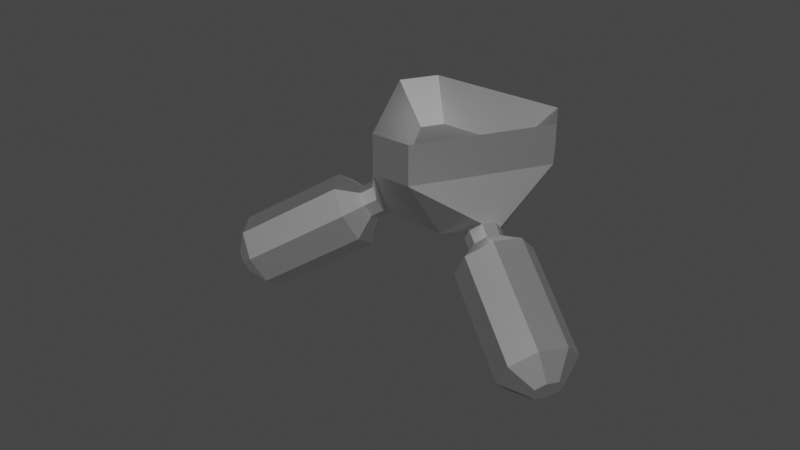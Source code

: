 # Source: Scuba.blend  (saved by Blender 3.3.6; exported with 4.5.12 LTS)
import bpy
from mathutils import Matrix  # noqa: F401  (used for matrix-valued properties, if any)

bpy.ops.wm.read_factory_settings(use_empty=True)
scene = bpy.context.scene
scene.name = 'Scene'

# ---- collections
col_collection = bpy.data.collections.new('Collection'); scene.collection.children.link(col_collection)

# ---- materials (node trees are filled in below, after node groups)
mat_defaultmaterial = bpy.data.materials.new('DefaultMaterial')
mat_defaultmaterial.use_transparent_shadow = False
mat_defaultmaterial.diffuse_color = (0.6, 0.6, 0.6, 1.0)
mat_defaultmaterial.roughness = 0.5528
mat_defaultmaterial.specular_intensity = 1.0
mat_defaultmaterial.metallic = 1.0

# ---- material node trees
mat_defaultmaterial.use_nodes = True; mat_defaultmaterial.node_tree.nodes.clear()
_N = mat_defaultmaterial.node_tree.nodes; _L = mat_defaultmaterial.node_tree.links
n0 = _N.new('ShaderNodeBsdfPrincipled'); n0.name = 'Principled BSDF'; n0.location = (10, 300)
n0.distribution = 'GGX'
n0.subsurface_method = 'RANDOM_WALK_SKIN'
n0.inputs[0].default_value = (0.6, 0.6, 0.6, 1.0)
n0.inputs[1].default_value = 1.0
n0.inputs[2].default_value = 0.5528
n0.inputs[3].default_value = 1.45
n0.inputs[13].default_value = 1.0
n0.inputs[27].default_value = (0.0, 0.0, 0.0, 1.0)
n0.inputs[28].default_value = 1.0
n1 = _N.new('ShaderNodeOutputMaterial'); n1.name = 'Material Output'; n1.location = (300, 300)
n2 = _N.new('ShaderNodeNormalMap'); n2.name = 'Normal Map'; n2.location = (-300, -300)
n2.label = 'Normal/Map'
_L.new(n0.outputs[0], n1.inputs[0])
_L.new(n2.outputs[0], n0.inputs[5])
n1.is_active_output = True

# ---- world
world_world = bpy.data.worlds.new('World'); scene.world = world_world
world_world.use_nodes = True; world_world.node_tree.nodes.clear()
_N = world_world.node_tree.nodes; _L = world_world.node_tree.links
n0 = _N.new('ShaderNodeOutputWorld'); n0.name = 'World Output'; n0.location = (300, 300)
n1 = _N.new('ShaderNodeBackground'); n1.name = 'Background'; n1.location = (10, 300)
n1.inputs[0].default_value = (0.05088, 0.05088, 0.05088, 1.0)
_L.new(n1.outputs[0], n0.inputs[0])
n0.is_active_output = True
world_world.color = (0.05088, 0.05088, 0.05088)
world_world.use_sun_shadow = False
world_world.sun_shadow_jitter_overblur = 0.0

# ---- meshes
me_cylinder_001 = bpy.data.meshes.new('Cylinder.001')
me_cylinder_001.from_pydata([(0.661, 0.1448, -0.1391), (-0.2051, 0.6448, -0.1391), (-0.2051, 0.6448, 0.1391), (0.661, 0.1448, 0.1391), (0.661, -0.1448, -0.1391), (0.661, -0.1448, 0.1391), (-0.2051, -0.6448, -0.1391), (-0.2051, -0.6448, 0.1391), (-0.4559, -0.5, -0.1391), (-0.4559, -0.5, 0.1391), (-0.1228, -0.3862, -0.1241), (0.3959, -0.08673, -0.1241), (-0.4559, 0.5, -0.1391), (-0.4559, 0.5, 0.1391), (0.1886, 0.04133, -0.6942), (0.1886, -0.04133, -0.6942), (-0.03044, -0.09571, -0.5613), (-0.05852, -0.184, -0.6942), (-0.1301, -0.1427, -0.6942), (-0.06767, -0.07422, -0.5613), (0.2457, -0.358, -0.6362), (0.3576, -0.3824, -0.5048), (0.3246, -0.3467, -0.5856), (-0.05852, 0.184, -0.6942), (-0.1301, 0.1427, -0.6942), (-0.4758, 0.1185, -0.5631), (-0.5232, 0.1077, -0.4823), (-0.5529, 0.03381, -0.4318), (-0.5486, -0.1077, -0.6362), (-0.4625, -0.1077, -0.5856), (-0.51, -0.1185, -0.5048), (-0.5961, -0.1185, -0.5553), (-0.5474, -0.05991, -0.4411), (-0.4329, -0.03381, -0.6362), (-0.4383, 0.05991, -0.6269), (0.1352, -0.4713, -0.5631), (0.1673, -0.4096, -0.6269), (0.2472, -0.4957, -0.4318), (0.1683, -0.507, -0.4823), (0.3256, -0.4441, -0.4411), (0.2902, -0.5703, -0.4823), (0.2113, -0.5815, -0.5328), (0.339, -0.44, -0.8668), (0.2888, -0.4325, -0.6867), (0.3676, -0.4213, -0.6362), (0.5105, -0.4155, -0.7568), (-0.5505, -0.07357, -0.8668), (-0.5189, -0.03381, -0.6867), (-0.6151, -0.2344, -0.7568), (0.4007, -0.4569, -0.5553), (0.1783, -0.5458, -0.6137), (0.2103, -0.4841, -0.6774), (0.3686, -0.5187, -0.4916), (-0.6335, -0.05991, -0.4916), (-0.6389, 0.03381, -0.4823), (-0.5244, 0.05991, -0.6774), (-0.5618, 0.1185, -0.6137), (-0.6093, 0.1077, -0.5328), (0.9183, -1.075, -0.9752), (0.5825, -0.4931, -0.581), (0.5127, -0.6274, -0.4423), (0.8486, -1.209, -0.8366), (0.3421, -0.7397, -0.422), (0.6779, -1.321, -0.8163), (0.1706, -0.7642, -0.532), (-0.7471, 0.2344, -0.532), (-0.6438, 0.2579, -0.7079), (-0.7183, -0.2579, -0.581), (0.1684, -0.5523, -0.8466), (0.09859, -0.6865, -0.7079), (-0.7997, -0.1303, -0.4423), (-0.8116, 0.07357, -0.422), (-0.5624, 0.1303, -0.8466), (-1.39, -0.2579, -0.9752), (-1.471, -0.1303, -0.8366), (-1.483, 0.07357, -0.8163), (-1.234, 0.1303, -1.241), (-1.222, -0.07357, -1.261), (0.4344, -1.268, -1.102), (0.5042, -1.134, -1.241), (-1.419, 0.2344, -0.9263), (-1.316, 0.2579, -1.102), (-1.287, -0.2344, -1.151), (0.6748, -1.022, -1.261), (0.8464, -0.9972, -1.151), (0.5064, -1.346, -0.9263), (-1.464, 0.1058, -1.139), (-1.43, 0.05347, -1.196), (-1.532, 0.03018, -1.021), (-1.506, 0.09615, -1.067), (-1.528, -0.05347, -1.03), (-1.425, -0.03018, -1.204), (-1.452, -0.09615, -1.159), (-1.494, -0.1058, -1.087), (0.8101, -1.296, -1.03), (0.7401, -1.342, -1.021), (0.6697, -1.352, -1.067), (0.6402, -1.32, -1.139), (0.6688, -1.265, -1.196), (0.7388, -1.219, -1.204), (0.8092, -1.209, -1.159), (0.8387, -1.241, -1.087), (0.3959, 0.08673, -0.1241), (-0.1228, 0.3862, -0.1241), (-0.273, 0.2995, -0.1241), (-0.273, -0.2995, -0.1241), (-0.06767, 0.07422, -0.5613), (-0.03044, 0.09572, -0.5613), (0.09811, 0.0215, -0.5613), (0.09811, -0.0215, -0.5613)], [], [(0, 1, 2), (2, 3, 0), (4, 0, 3), (3, 5, 4), (6, 4, 5), (5, 7, 6), (8, 6, 7), (7, 9, 8), (10, 7, 5), (5, 11, 10), (12, 8, 9), (9, 13, 12), (1, 12, 13), (13, 2, 1), (14, 0, 4), (4, 15, 14), (16, 17, 18), (18, 19, 16), (20, 15, 4), (4, 21, 22), (4, 22, 20), (23, 1, 0), (0, 14, 23), (12, 24, 25), (12, 25, 26), (12, 26, 27), (24, 12, 1), (1, 23, 24), (17, 6, 8), (8, 18, 17), (28, 29, 30), (30, 31, 28), (8, 12, 27), (8, 27, 32), (8, 32, 30), (25, 24, 18), (18, 33, 34), (18, 34, 25), (35, 17, 15), (15, 20, 36), (15, 36, 35), (37, 6, 17), (17, 35, 38), (17, 38, 37), (4, 6, 37), (4, 37, 39), (4, 39, 21), (33, 18, 8), (8, 30, 29), (8, 29, 33), (40, 37, 38), (38, 41, 40), (42, 43, 44), (44, 45, 42), (46, 47, 28), (28, 48, 46), (44, 22, 21), (21, 49, 44), (41, 38, 35), (35, 50, 41), (51, 36, 20), (20, 43, 51), (52, 39, 37), (37, 40, 52), (49, 21, 39), (39, 52, 49), (53, 32, 27), (27, 54, 53), (31, 30, 32), (32, 53, 31), (50, 35, 36), (36, 51, 50), (55, 34, 33), (33, 47, 55), (56, 25, 34), (34, 55, 56), (54, 27, 26), (26, 57, 54), (43, 20, 22), (22, 44, 43), (47, 33, 29), (29, 28, 47), (57, 26, 25), (25, 56, 57), (58, 59, 60), (60, 61, 58), (61, 60, 62), (62, 63, 61), (62, 40, 41), (41, 64, 62), (65, 57, 56), (56, 66, 65), (45, 44, 49), (49, 59, 45), (48, 28, 31), (31, 67, 48), (68, 51, 43), (43, 42, 68), (64, 41, 50), (50, 69, 64), (60, 52, 40), (40, 62, 60), (59, 49, 52), (52, 60, 59), (67, 31, 53), (53, 70, 67), (70, 53, 54), (54, 71, 70), (72, 55, 47), (47, 46, 72), (69, 50, 51), (51, 68, 69), (71, 54, 57), (57, 65, 71), (66, 56, 55), (55, 72, 66), (73, 67, 70), (70, 74, 73), (74, 70, 71), (71, 75, 74), (76, 72, 46), (46, 77, 76), (78, 69, 68), (68, 79, 78), (75, 71, 65), (65, 80, 75), (81, 66, 72), (72, 76, 81), (77, 46, 48), (48, 82, 77), (83, 42, 45), (45, 84, 83), (63, 62, 64), (64, 85, 63), (80, 65, 66), (66, 81, 80), (84, 45, 59), (59, 58, 84), (82, 48, 67), (67, 73, 82), (79, 68, 42), (42, 83, 79), (85, 64, 69), (69, 78, 85), (86, 81, 76), (76, 87, 86), (88, 75, 80), (80, 89, 88), (90, 88, 89), (90, 89, 86), (90, 86, 87), (90, 87, 91), (90, 91, 92), (92, 93, 90), (94, 95, 96), (94, 96, 97), (94, 97, 98), (94, 98, 99), (94, 99, 100), (100, 101, 94), (91, 77, 82), (82, 92, 91), (99, 83, 84), (84, 100, 99), (95, 63, 85), (85, 96, 95), (89, 80, 81), (81, 86, 89), (100, 84, 58), (58, 101, 100), (92, 82, 73), (73, 93, 92), (98, 79, 83), (83, 99, 98), (96, 85, 78), (78, 97, 96), (94, 61, 63), (63, 95, 94), (101, 58, 61), (61, 94, 101), (93, 73, 74), (74, 90, 93), (90, 74, 75), (75, 88, 90), (87, 76, 77), (77, 91, 87), (97, 78, 79), (79, 98, 97), (11, 102, 103), (11, 103, 104), (11, 104, 105), (105, 10, 11), (103, 2, 13), (13, 104, 103), (105, 9, 7), (7, 10, 105), (11, 5, 3), (3, 102, 11), (104, 13, 9), (9, 105, 104), (102, 3, 2), (2, 103, 102), (106, 107, 108), (106, 108, 109), (106, 109, 16), (16, 19, 106), (108, 14, 15), (15, 109, 108), (19, 18, 24), (24, 106, 19), (109, 15, 17), (17, 16, 109), (107, 23, 14), (14, 108, 107), (106, 24, 23), (23, 107, 106)])
me_cylinder_001.polygons.foreach_set('use_smooth', [True] * 216)
_k = set([(0, 1), (0, 3), (0, 4), (0, 14), (1, 2), (1, 12), (1, 23), (2, 3), (2, 13), (2, 103), (3, 5), (3, 102), (4, 5), (4, 6), (4, 15), (4, 21), (5, 7), (5, 11), (6, 7), (6, 8), (6, 17), (6, 37), (7, 9), (7, 10), (8, 9), (8, 12), (8, 18), (8, 30), (9, 13), (9, 105), (10, 11), (10, 105), (11, 102), (12, 13), (12, 24), (12, 27), (13, 104), (14, 15), (14, 23), (14, 108), (15, 17), (15, 20), (15, 109), (16, 17), (16, 19), (16, 109), (17, 18), (17, 35), (18, 19), (18, 24), (18, 33), (19, 106), (20, 22), (20, 36), (20, 43), (21, 22), (21, 39), (21, 49), (22, 44), (23, 24), (23, 107), (24, 25), (24, 106), (25, 26), (25, 34), (25, 56), (26, 27), (26, 57), (27, 32), (27, 54), (28, 29), (28, 31), (28, 47), (28, 48), (29, 30), (29, 33), (30, 31), (30, 32), (31, 53), (31, 67), (32, 53), (33, 34), (33, 47), (34, 55), (35, 36), (35, 38), (35, 50), (36, 51), (37, 38), (37, 39), (37, 40), (38, 41), (39, 52), (40, 41), (40, 52), (40, 62), (41, 50), (41, 64), (42, 43), (42, 45), (42, 68), (42, 83), (43, 44), (43, 51), (44, 45), (44, 49), (45, 59), (45, 84), (46, 47), (46, 48), (46, 72), (46, 77), (47, 55), (48, 67), (48, 82), (49, 52), (49, 59), (50, 51), (50, 69), (51, 68), (52, 60), (53, 54), (53, 70), (54, 57), (54, 71), (55, 56), (55, 72), (56, 57), (56, 66), (57, 65), (58, 59), (58, 61), (58, 84), (58, 101), (59, 60), (60, 61), (60, 62), (61, 63), (61, 94), (62, 63), (62, 64), (63, 85), (63, 95), (64, 69), (64, 85), (65, 66), (65, 71), (65, 80), (66, 72), (66, 81), (67, 70), (67, 73), (68, 69), (68, 79), (69, 78), (70, 71), (70, 74), (71, 75), (72, 76), (73, 74), (73, 82), (73, 93), (74, 75), (74, 90), (75, 80), (75, 88), (76, 77), (76, 81), (76, 87), (77, 82), (77, 91), (78, 79), (78, 85), (78, 97), (79, 83), (79, 98), (80, 81), (80, 89), (81, 86), (82, 92), (83, 84), (83, 99), (84, 100), (85, 96), (86, 87), (86, 89), (87, 91), (88, 89), (88, 90), (90, 93), (91, 92), (92, 93), (94, 95), (94, 101), (95, 96), (96, 97), (97, 98), (98, 99), (99, 100), (100, 101), (102, 103), (103, 104), (104, 105), (106, 107), (107, 108), (108, 109)])
me_cylinder_001.attributes.new('sharp_edge', 'BOOLEAN', 'EDGE').data.foreach_set('value', [ (min(e.vertices), max(e.vertices)) in _k for e in me_cylinder_001.edges])
_uv = me_cylinder_001.uv_layers.new(name='UVMap')
_uv.uv.foreach_set('vector', [0.75, 0.3471, 0.7341, 0.5692, 0.6687, 0.5689, 0.6687, 0.5689, 0.6846, 0.3474, 0.75, 0.3471, 0.7547, 0.2827, 0.75, 0.3471, 0.6846, 0.3474, 0.6846, 0.3474, 0.6894, 0.284, 0.7547, 0.2827, 0.7717, 0.0634, 0.7547, 0.2827, 0.6894, 0.284, 0.6894, 0.284, 0.7064, 0.06505, 0.7717, 0.0634, 0.7767, 1.013e-06, 0.7717, 0.0634, 0.7064, 0.06505, 0.7064, 0.06505, 0.7114, 0.001756, 0.7767, 1.013e-06, 0.9148, 0.7226, 1.0, 0.707, 0.8956, 0.9249, 0.8956, 0.9249, 0.8527, 0.8554, 0.9148, 0.7226, 0.7294, 0.6348, 0.7147, 0.861, 0.6498, 0.8589, 0.6498, 0.8589, 0.6645, 0.6331, 0.7294, 0.6348, 0.7341, 0.5692, 0.7294, 0.6348, 0.6645, 0.6331, 0.6645, 0.6331, 0.6687, 0.5689, 0.7341, 0.5692, 0.4638, 0.5199, 0.5537, 0.6534, 0.5016, 0.682, 0.5016, 0.682, 0.4435, 0.5265, 0.4638, 0.5199, 0.4265, 0.4703, 0.3929, 0.4709, 0.407, 0.4414, 0.407, 0.4414, 0.4284, 0.463, 0.4265, 0.4703, 0.3792, 0.5667, 0.4435, 0.5265, 0.5016, 0.682, 0.5016, 0.682, 0.409, 0.6082, 0.402, 0.5887, 0.5016, 0.682, 0.402, 0.5887, 0.3792, 0.5667, 0.493, 0.461, 0.6526, 0.4775, 0.5537, 0.6534, 0.5537, 0.6534, 0.4638, 0.5199, 0.493, 0.461, 0.6495, 0.4192, 0.4845, 0.4382, 0.5237, 0.3684, 0.6495, 0.4192, 0.5237, 0.3684, 0.5527, 0.3624, 0.6495, 0.4192, 0.5527, 0.3624, 0.5687, 0.3539, 0.4845, 0.4382, 0.6495, 0.4192, 0.6526, 0.4775, 0.6526, 0.4775, 0.493, 0.461, 0.4845, 0.4382, 0.3929, 0.4709, 0.2418, 0.4362, 0.2616, 0.3764, 0.2616, 0.3764, 0.407, 0.4414, 0.3929, 0.4709, 0.4145, 0.3127, 0.4009, 0.3427, 0.3729, 0.3251, 0.3729, 0.3251, 0.3826, 0.2934, 0.4145, 0.3127, 0.2616, 0.3764, 0.2825, 0.1776, 0.3415, 0.2835, 0.2616, 0.3764, 0.3415, 0.2835, 0.3502, 0.3034, 0.2616, 0.3764, 0.3502, 0.3034, 0.3729, 0.3251, 0.5237, 0.3684, 0.4845, 0.4382, 0.407, 0.4414, 0.407, 0.4414, 0.4425, 0.3548, 0.4878, 0.3638, 0.407, 0.4414, 0.4878, 0.3638, 0.5237, 0.3684, 0.3049, 0.5381, 0.3929, 0.4709, 0.4435, 0.5265, 0.4435, 0.5265, 0.3792, 0.5667, 0.3466, 0.5486, 0.4435, 0.5265, 0.3466, 0.5486, 0.3049, 0.5381, 0.2017, 0.5393, 0.2418, 0.4362, 0.3929, 0.4709, 0.3929, 0.4709, 0.3049, 0.5381, 0.2513, 0.5357, 0.3929, 0.4709, 0.2513, 0.5357, 0.2017, 0.5393, 0.05463, 0.51, 0.2418, 0.4362, 0.2017, 0.5393, 0.05463, 0.51, 0.2017, 0.5393, 0.1646, 0.5501, 0.05463, 0.51, 0.1646, 0.5501, 0.1332, 0.5631, 0.4425, 0.3548, 0.407, 0.4414, 0.2616, 0.3764, 0.2616, 0.3764, 0.3729, 0.3251, 0.4009, 0.3427, 0.2616, 0.3764, 0.4009, 0.3427, 0.4425, 0.3548, 0.1966, 0.5613, 0.2017, 0.5393, 0.2513, 0.5357, 0.2513, 0.5357, 0.2576, 0.557, 0.1966, 0.5613, 0.005565, 0.7719, 1.013e-06, 0.7077, 0.01877, 0.6843, 0.01877, 0.6843, 0.03155, 0.737, 0.005565, 0.7719, 0.4689, 0.2837, 0.4539, 0.3248, 0.4145, 0.3127, 0.4145, 0.3127, 0.4304, 0.2687, 0.4689, 0.2837, 0.3901, 0.6038, 0.402, 0.5887, 0.409, 0.6082, 0.409, 0.6082, 0.3981, 0.6166, 0.3901, 0.6038, 0.2576, 0.557, 0.2513, 0.5357, 0.3049, 0.5381, 0.3049, 0.5381, 0.3209, 0.5671, 0.2576, 0.557, 0.3584, 0.5845, 0.3466, 0.5486, 0.3792, 0.5667, 0.3792, 0.5667, 0.3807, 0.5934, 0.3584, 0.5845, 0.1325, 0.5855, 0.1646, 0.5501, 0.2017, 0.5393, 0.2017, 0.5393, 0.1966, 0.5613, 0.1325, 0.5855, 0.06754, 0.6238, 0.1332, 0.5631, 0.1646, 0.5501, 0.1646, 0.5501, 0.1325, 0.5855, 0.06754, 0.6238, 0.3582, 0.2733, 0.3502, 0.3034, 0.3415, 0.2835, 0.3415, 0.2835, 0.3329, 0.263, 0.3582, 0.2733, 0.3826, 0.2934, 0.3729, 0.3251, 0.3502, 0.3034, 0.3502, 0.3034, 0.3582, 0.2733, 0.3826, 0.2934, 0.3209, 0.5671, 0.3049, 0.5381, 0.3466, 0.5486, 0.3466, 0.5486, 0.3584, 0.5845, 0.3209, 0.5671, 0.4939, 0.3353, 0.4878, 0.3638, 0.4425, 0.3548, 0.4425, 0.3548, 0.4539, 0.3248, 0.4939, 0.3353, 0.5283, 0.3376, 0.5237, 0.3684, 0.4878, 0.3638, 0.4878, 0.3638, 0.4939, 0.3353, 0.5283, 0.3376, 0.5844, 0.3466, 0.5687, 0.3539, 0.5527, 0.3624, 0.5527, 0.3624, 0.5581, 0.3378, 0.5844, 0.3466, 0.3807, 0.5934, 0.3792, 0.5667, 0.402, 0.5887, 0.402, 0.5887, 0.3901, 0.6038, 0.3807, 0.5934, 0.4539, 0.3248, 0.4425, 0.3548, 0.4009, 0.3427, 0.4009, 0.3427, 0.4145, 0.3127, 0.4539, 0.3248, 0.5581, 0.3378, 0.5527, 0.3624, 0.5237, 0.3684, 0.5237, 0.3684, 0.5283, 0.3376, 0.5581, 0.3378, 0.1813, 0.752, 0.07654, 0.6679, 0.1326, 0.622, 0.1326, 0.622, 0.1909, 0.7213, 0.1813, 0.752, 0.1909, 0.7213, 0.1326, 0.622, 0.1905, 0.594, 0.1905, 0.594, 0.2134, 0.7008, 0.1909, 0.7213, 0.1905, 0.594, 0.1966, 0.5613, 0.2576, 0.557, 0.2576, 0.557, 0.2623, 0.5872, 0.1905, 0.594, 0.5883, 0.3088, 0.5581, 0.3378, 0.5283, 0.3376, 0.5283, 0.3376, 0.5489, 0.2985, 0.5883, 0.3088, 0.03155, 0.737, 0.01877, 0.6843, 0.06754, 0.6238, 0.06754, 0.6238, 0.07654, 0.6679, 0.03155, 0.737, 0.4304, 0.2687, 0.4145, 0.3127, 0.3826, 0.2934, 0.3826, 0.2934, 0.3919, 0.2486, 0.4304, 0.2687, 0.3889, 0.6536, 0.3584, 0.5845, 0.3807, 0.5934, 0.3807, 0.5934, 0.4301, 0.6738, 0.3889, 0.6536, 0.2623, 0.5872, 0.2576, 0.557, 0.3209, 0.5671, 0.3209, 0.5671, 0.3327, 0.6149, 0.2623, 0.5872, 0.1326, 0.622, 0.1325, 0.5855, 0.1966, 0.5613, 0.1966, 0.5613, 0.1905, 0.594, 0.1326, 0.622, 0.07654, 0.6679, 0.06754, 0.6238, 0.1325, 0.5855, 0.1325, 0.5855, 0.1326, 0.622, 0.07654, 0.6679, 0.3919, 0.2486, 0.3826, 0.2934, 0.3582, 0.2733, 0.3582, 0.2733, 0.3542, 0.2234, 0.3919, 0.2486, 0.3542, 0.2234, 0.3582, 0.2733, 0.3329, 0.263, 0.3329, 0.263, 0.3077, 0.1988, 0.3542, 0.2234, 0.5102, 0.2908, 0.4939, 0.3353, 0.4539, 0.3248, 0.4539, 0.3248, 0.4689, 0.2837, 0.5102, 0.2908, 0.3327, 0.6149, 0.3209, 0.5671, 0.3584, 0.5845, 0.3584, 0.5845, 0.3889, 0.6536, 0.3327, 0.6149, 0.6293, 0.3248, 0.5844, 0.3466, 0.5581, 0.3378, 0.5581, 0.3378, 0.5883, 0.3088, 0.6293, 0.3248, 0.5489, 0.2985, 0.5283, 0.3376, 0.4939, 0.3353, 0.4939, 0.3353, 0.5102, 0.2908, 0.5489, 0.2985, 0.4636, 0.1046, 0.3919, 0.2486, 0.3542, 0.2234, 0.3542, 0.2234, 0.4362, 0.07697, 0.4636, 0.1046, 0.4362, 0.07697, 0.3542, 0.2234, 0.3077, 0.1988, 0.3077, 0.1988, 0.4186, 0.02989, 0.4362, 0.07697, 0.5735, 0.1236, 0.5102, 0.2908, 0.4689, 0.2837, 0.4689, 0.2837, 0.5316, 0.1268, 0.5735, 0.1236, 0.2617, 0.7277, 0.3327, 0.6149, 0.3889, 0.6536, 0.3889, 0.6536, 0.2772, 0.7597, 0.2617, 0.7277, 0.6927, 0.1671, 0.6293, 0.3248, 0.5883, 0.3088, 0.5883, 0.3088, 0.6518, 0.153, 0.6927, 0.1671, 0.6123, 0.1388, 0.5489, 0.2985, 0.5102, 0.2908, 0.5102, 0.2908, 0.5735, 0.1236, 0.6123, 0.1388, 0.5316, 0.1268, 0.4689, 0.2837, 0.4304, 0.2687, 0.4304, 0.2687, 0.4957, 0.1196, 0.5316, 0.1268, 0.2547, 0.855, 0.005565, 0.7719, 0.03155, 0.737, 0.03155, 0.737, 0.202, 0.792, 0.2547, 0.855, 0.2134, 0.7008, 0.1905, 0.594, 0.2623, 0.5872, 0.2623, 0.5872, 0.2419, 0.7052, 0.2134, 0.7008, 0.6518, 0.153, 0.5883, 0.3088, 0.5489, 0.2985, 0.5489, 0.2985, 0.6123, 0.1388, 0.6518, 0.153, 0.202, 0.792, 0.03155, 0.737, 0.07654, 0.6679, 0.07654, 0.6679, 0.1813, 0.752, 0.202, 0.792, 0.4957, 0.1196, 0.4304, 0.2687, 0.3919, 0.2486, 0.3919, 0.2486, 0.4636, 0.1046, 0.4957, 0.1196, 0.2772, 0.7597, 0.3889, 0.6536, 0.4301, 0.6738, 0.4301, 0.6738, 0.2547, 0.855, 0.2772, 0.7597, 0.2419, 0.7052, 0.2623, 0.5872, 0.3327, 0.6149, 0.3327, 0.6149, 0.2617, 0.7277, 0.2419, 0.7052, 0.5228, 0.05369, 0.5644, 0.03397, 0.5735, 0.1236, 0.5735, 0.1236, 0.5317, 0.0732, 0.5228, 0.05369, 0.4821, 0.04863, 0.4186, 0.02989, 0.5072, 1.025e-06, 0.5072, 1.025e-06, 0.5031, 0.0412, 0.4821, 0.04863, 0.479, 0.06458, 0.4821, 0.04863, 0.5031, 0.0412, 0.479, 0.06458, 0.5031, 0.0412, 0.5228, 0.05369, 0.479, 0.06458, 0.5228, 0.05369, 0.5317, 0.0732, 0.479, 0.06458, 0.5317, 0.0732, 0.5198, 0.08199, 0.479, 0.06458, 0.5198, 0.08199, 0.503, 0.0838, 0.503, 0.0838, 0.4877, 0.0769, 0.479, 0.06458, 0.2157, 0.7462, 0.2238, 0.7392, 0.2342, 0.7398, 0.2157, 0.7462, 0.2342, 0.7398, 0.2433, 0.7513, 0.2157, 0.7462, 0.2433, 0.7513, 0.246, 0.7683, 0.2157, 0.7462, 0.246, 0.7683, 0.2371, 0.7797, 0.2157, 0.7462, 0.2371, 0.7797, 0.2236, 0.774, 0.2236, 0.774, 0.2143, 0.7598, 0.2157, 0.7462, 0.5198, 0.08199, 0.5316, 0.1268, 0.4957, 0.1196, 0.4957, 0.1196, 0.503, 0.0838, 0.5198, 0.08199, 0.2371, 0.7797, 0.2547, 0.855, 0.202, 0.792, 0.202, 0.792, 0.2236, 0.774, 0.2371, 0.7797, 0.2238, 0.7392, 0.2134, 0.7008, 0.2419, 0.7052, 0.2419, 0.7052, 0.2342, 0.7398, 0.2238, 0.7392, 0.5031, 0.0412, 0.5072, 1.025e-06, 0.5644, 0.03397, 0.5644, 0.03397, 0.5228, 0.05369, 0.5031, 0.0412, 0.2236, 0.774, 0.202, 0.792, 0.1813, 0.752, 0.1813, 0.752, 0.2143, 0.7598, 0.2236, 0.774, 0.503, 0.0838, 0.4957, 0.1196, 0.4636, 0.1046, 0.4636, 0.1046, 0.4877, 0.0769, 0.503, 0.0838, 0.246, 0.7683, 0.2772, 0.7597, 0.2547, 0.855, 0.2547, 0.855, 0.2371, 0.7797, 0.246, 0.7683, 0.2342, 0.7398, 0.2419, 0.7052, 0.2617, 0.7277, 0.2617, 0.7277, 0.2433, 0.7513, 0.2342, 0.7398, 0.2157, 0.7462, 0.1909, 0.7213, 0.2134, 0.7008, 0.2134, 0.7008, 0.2238, 0.7392, 0.2157, 0.7462, 0.2143, 0.7598, 0.1813, 0.752, 0.1909, 0.7213, 0.1909, 0.7213, 0.2157, 0.7462, 0.2143, 0.7598, 0.4877, 0.0769, 0.4636, 0.1046, 0.4362, 0.07697, 0.4362, 0.07697, 0.479, 0.06458, 0.4877, 0.0769, 0.479, 0.06458, 0.4362, 0.07697, 0.4186, 0.02989, 0.4186, 0.02989, 0.4821, 0.04863, 0.479, 0.06458, 0.5317, 0.0732, 0.5735, 0.1236, 0.5316, 0.1268, 0.5316, 0.1268, 0.5198, 0.08199, 0.5317, 0.0732, 0.2433, 0.7513, 0.2617, 0.7277, 0.2772, 0.7597, 0.2772, 0.7597, 0.246, 0.7683, 0.2433, 0.7513, 0.7892, 0.7912, 0.757, 0.7705, 0.7679, 0.6304, 0.7892, 0.7912, 0.7679, 0.6304, 0.8044, 0.6131, 0.7892, 0.7912, 0.8044, 0.6131, 0.9148, 0.6816, 0.9148, 0.6816, 0.9148, 0.7226, 0.7892, 0.7912, 0.7679, 0.6304, 0.7395, 0.5455, 0.8072, 0.526, 0.8072, 0.526, 0.8044, 0.6131, 0.7679, 0.6304, 0.9148, 0.6816, 0.9935, 0.6411, 1.0, 0.707, 1.0, 0.707, 0.9148, 0.7226, 0.9148, 0.6816, 0.8527, 0.8554, 0.8956, 0.9249, 0.8388, 0.9596, 0.8388, 0.9596, 0.8172, 0.8784, 0.8527, 0.8554, 0.8044, 0.6131, 0.8072, 0.526, 0.9935, 0.6411, 0.9935, 0.6411, 0.9148, 0.6816, 0.8044, 0.6131, 0.8172, 0.8784, 0.8388, 0.9596, 0.6318, 0.9324, 0.6318, 0.9324, 0.6926, 0.8624, 0.8172, 0.8784, 0.4601, 0.4625, 0.4624, 0.4687, 0.4513, 0.4937, 0.4601, 0.4625, 0.4513, 0.4937, 0.4442, 0.4937, 0.4601, 0.4625, 0.4442, 0.4937, 0.4265, 0.4703, 0.4265, 0.4703, 0.4284, 0.463, 0.4601, 0.4625, 0.4513, 0.4937, 0.4638, 0.5199, 0.4435, 0.5265, 0.4435, 0.5265, 0.4442, 0.4937, 0.4513, 0.4937, 0.4284, 0.463, 0.407, 0.4414, 0.4845, 0.4382, 0.4845, 0.4382, 0.4601, 0.4625, 0.4284, 0.463, 0.4442, 0.4937, 0.4435, 0.5265, 0.3929, 0.4709, 0.3929, 0.4709, 0.4265, 0.4703, 0.4442, 0.4937, 0.4624, 0.4687, 0.493, 0.461, 0.4638, 0.5199, 0.4638, 0.5199, 0.4513, 0.4937, 0.4624, 0.4687, 0.4601, 0.4625, 0.4845, 0.4382, 0.493, 0.461, 0.493, 0.461, 0.4624, 0.4687, 0.4601, 0.4625])
_ca = me_cylinder_001.color_attributes.new('Col', 'BYTE_COLOR', 'CORNER')
_ca.data.foreach_set('color', [1.0, 1.0, 1.0, 1.0, 1.0, 1.0, 1.0, 1.0, 1.0, 1.0, 1.0, 1.0, 1.0, 1.0, 1.0, 1.0, 1.0, 1.0, 1.0, 1.0, 1.0, 1.0, 1.0, 1.0, 1.0, 1.0, 1.0, 1.0, 1.0, 1.0, 1.0, 1.0, 1.0, 1.0, 1.0, 1.0, 1.0, 1.0, 1.0, 1.0, 1.0, 1.0, 1.0, 1.0, 1.0, 1.0, 1.0, 1.0, 1.0, 1.0, 1.0, 1.0, 1.0, 1.0, 1.0, 1.0, 1.0, 1.0, 1.0, 1.0, 1.0, 1.0, 1.0, 1.0, 1.0, 1.0, 1.0, 1.0, 1.0, 1.0, 1.0, 1.0, 1.0, 1.0, 1.0, 1.0, 1.0, 1.0, 1.0, 1.0, 1.0, 1.0, 1.0, 1.0, 1.0, 1.0, 1.0, 1.0, 1.0, 1.0, 1.0, 1.0, 1.0, 1.0, 1.0, 1.0, 1.0, 1.0, 1.0, 1.0, 1.0, 1.0, 1.0, 1.0, 1.0, 1.0, 1.0, 1.0, 1.0, 1.0, 1.0, 1.0, 1.0, 1.0, 1.0, 1.0, 1.0, 1.0, 1.0, 1.0, 1.0, 1.0, 1.0, 1.0, 1.0, 1.0, 1.0, 1.0, 1.0, 1.0, 1.0, 1.0, 1.0, 1.0, 1.0, 1.0, 1.0, 1.0, 1.0, 1.0, 1.0, 1.0, 1.0, 1.0, 1.0, 1.0, 1.0, 1.0, 1.0, 1.0, 1.0, 1.0, 1.0, 1.0, 1.0, 1.0, 1.0, 1.0, 1.0, 1.0, 1.0, 1.0, 1.0, 1.0, 1.0, 1.0, 1.0, 1.0, 1.0, 1.0, 1.0, 1.0, 1.0, 1.0, 1.0, 1.0, 1.0, 1.0, 1.0, 1.0, 1.0, 1.0, 1.0, 1.0, 1.0, 1.0, 1.0, 1.0, 1.0, 1.0, 1.0, 1.0, 1.0, 1.0, 1.0, 1.0, 1.0, 1.0, 1.0, 1.0, 1.0, 1.0, 1.0, 1.0, 1.0, 1.0, 1.0, 1.0, 1.0, 1.0, 1.0, 1.0, 1.0, 1.0, 1.0, 1.0, 1.0, 1.0, 1.0, 1.0, 1.0, 1.0, 1.0, 1.0, 1.0, 1.0, 1.0, 1.0, 1.0, 1.0, 1.0, 1.0, 1.0, 1.0, 1.0, 1.0, 1.0, 1.0, 1.0, 1.0, 1.0, 1.0, 1.0, 1.0, 1.0, 1.0, 1.0, 1.0, 1.0, 1.0, 1.0, 1.0, 1.0, 1.0, 1.0, 1.0, 1.0, 1.0, 1.0, 1.0, 1.0, 1.0, 1.0, 1.0, 1.0, 1.0, 1.0, 1.0, 1.0, 1.0, 1.0, 1.0, 1.0, 1.0, 1.0, 1.0, 1.0, 1.0, 1.0, 1.0, 1.0, 1.0, 1.0, 1.0, 1.0, 1.0, 1.0, 1.0, 1.0, 1.0, 1.0, 1.0, 1.0, 1.0, 1.0, 1.0, 1.0, 1.0, 1.0, 1.0, 1.0, 1.0, 1.0, 1.0, 1.0, 1.0, 1.0, 1.0, 1.0, 1.0, 1.0, 1.0, 1.0, 1.0, 1.0, 1.0, 1.0, 1.0, 1.0, 1.0, 1.0, 1.0, 1.0, 1.0, 1.0, 1.0, 1.0, 1.0, 1.0, 1.0, 1.0, 1.0, 1.0, 1.0, 1.0, 1.0, 1.0, 1.0, 1.0, 1.0, 1.0, 1.0, 1.0, 1.0, 1.0, 1.0, 1.0, 1.0, 1.0, 1.0, 1.0, 1.0, 1.0, 1.0, 1.0, 1.0, 1.0, 1.0, 1.0, 1.0, 0.0, 0.0, 0.0, 1.0, 0.0, 0.0, 0.0, 1.0, 0.0, 0.0, 0.0, 1.0, 0.0, 0.0, 0.0, 1.0, 0.0, 0.0, 0.0, 1.0, 0.0, 0.0, 0.0, 1.0, 1.0, 1.0, 1.0, 1.0, 1.0, 1.0, 1.0, 1.0, 1.0, 1.0, 1.0, 1.0, 1.0, 1.0, 1.0, 1.0, 1.0, 1.0, 1.0, 1.0, 1.0, 1.0, 1.0, 1.0, 1.0, 1.0, 1.0, 1.0, 1.0, 1.0, 1.0, 1.0, 1.0, 1.0, 1.0, 1.0, 1.0, 1.0, 1.0, 1.0, 1.0, 1.0, 1.0, 1.0, 1.0, 1.0, 1.0, 1.0, 1.0, 1.0, 1.0, 1.0, 1.0, 1.0, 1.0, 1.0, 1.0, 1.0, 1.0, 1.0, 1.0, 1.0, 1.0, 1.0, 1.0, 1.0, 1.0, 1.0, 1.0, 1.0, 1.0, 1.0, 1.0, 1.0, 1.0, 1.0, 1.0, 1.0, 1.0, 1.0, 1.0, 1.0, 1.0, 1.0, 1.0, 1.0, 1.0, 1.0, 1.0, 1.0, 1.0, 1.0, 1.0, 1.0, 1.0, 1.0, 1.0, 1.0, 1.0, 1.0, 1.0, 1.0, 1.0, 1.0, 1.0, 1.0, 1.0, 1.0, 1.0, 1.0, 1.0, 1.0, 1.0, 1.0, 1.0, 1.0, 1.0, 1.0, 1.0, 1.0, 1.0, 1.0, 1.0, 1.0, 1.0, 1.0, 1.0, 1.0, 1.0, 1.0, 1.0, 1.0, 1.0, 1.0, 1.0, 1.0, 1.0, 1.0, 1.0, 1.0, 1.0, 1.0, 1.0, 1.0, 1.0, 1.0, 1.0, 1.0, 1.0, 1.0, 1.0, 1.0, 1.0, 1.0, 1.0, 1.0, 1.0, 1.0, 1.0, 1.0, 1.0, 1.0, 1.0, 1.0, 1.0, 1.0, 1.0, 1.0, 1.0, 1.0, 1.0, 1.0, 1.0, 1.0, 1.0, 1.0, 1.0, 1.0, 1.0, 1.0, 1.0, 1.0, 1.0, 1.0, 1.0, 1.0, 1.0, 1.0, 1.0, 1.0, 1.0, 1.0, 1.0, 1.0, 1.0, 1.0, 1.0, 1.0, 1.0, 1.0, 1.0, 1.0, 1.0, 1.0, 1.0, 1.0, 1.0, 1.0, 1.0, 1.0, 1.0, 1.0, 1.0, 1.0, 1.0, 1.0, 0.0, 0.0, 0.0, 1.0, 0.0, 0.0, 0.0, 1.0, 0.0, 0.0, 0.0, 1.0, 0.0, 0.0, 0.0, 1.0, 0.0, 0.0, 0.0, 1.0, 0.0, 0.0, 0.0, 1.0, 1.0, 0.0, 0.0003035, 1.0, 1.0, 0.0, 0.0003035, 1.0, 1.0, 0.0, 0.0003035, 1.0, 1.0, 0.0, 0.0003035, 1.0, 1.0, 0.0, 0.0003035, 1.0, 1.0, 0.0, 0.0003035, 1.0, 1.0, 0.0, 0.0003035, 1.0, 1.0, 0.0, 0.0003035, 1.0, 1.0, 0.0, 0.0003035, 1.0, 1.0, 0.0, 0.0003035, 1.0, 1.0, 0.0, 0.0003035, 1.0, 1.0, 0.0, 0.0003035, 1.0, 0.0, 0.0, 0.0, 1.0, 0.0, 0.0, 0.0, 1.0, 0.0, 0.0, 0.0, 1.0, 0.0, 0.0, 0.0, 1.0, 0.0, 0.0, 0.0, 1.0, 0.0, 0.0, 0.0, 1.0, 0.0, 0.0, 0.0, 1.0, 0.0, 0.0, 0.0, 1.0, 0.0, 0.0, 0.0, 1.0, 0.0, 0.0, 0.0, 1.0, 0.0, 0.0, 0.0, 1.0, 0.0, 0.0, 0.0, 1.0, 0.0, 0.0, 0.0, 1.0, 0.0, 0.0, 0.0, 1.0, 0.0, 0.0, 0.0, 1.0, 0.0, 0.0, 0.0, 1.0, 0.0, 0.0, 0.0, 1.0, 0.0, 0.0, 0.0, 1.0, 0.0, 0.0, 0.0, 1.0, 0.0, 0.0, 0.0, 1.0, 0.0, 0.0, 0.0, 1.0, 0.0, 0.0, 0.0, 1.0, 0.0, 0.0, 0.0, 1.0, 0.0, 0.0, 0.0, 1.0, 0.0, 0.0, 0.0, 1.0, 0.0, 0.0, 0.0, 1.0, 0.0, 0.0, 0.0, 1.0, 0.0, 0.0, 0.0, 1.0, 0.0, 0.0, 0.0, 1.0, 0.0, 0.0, 0.0, 1.0, 0.0, 0.0, 0.0, 1.0, 0.0, 0.0, 0.0, 1.0, 0.0, 0.0, 0.0, 1.0, 0.0, 0.0, 0.0, 1.0, 0.0, 0.0, 0.0, 1.0, 0.0, 0.0, 0.0, 1.0, 0.0, 0.0, 0.0, 1.0, 0.0, 0.0, 0.0, 1.0, 0.0, 0.0, 0.0, 1.0, 0.0, 0.0, 0.0, 1.0, 0.0, 0.0, 0.0, 1.0, 0.0, 0.0, 0.0, 1.0, 0.0, 0.0, 0.0, 1.0, 0.0, 0.0, 0.0, 1.0, 0.0, 0.0, 0.0, 1.0, 0.0, 0.0, 0.0, 1.0, 0.0, 0.0, 0.0, 1.0, 0.0, 0.0, 0.0, 1.0, 0.0, 0.0, 0.0, 1.0, 0.0, 0.0, 0.0, 1.0, 0.0, 0.0, 0.0, 1.0, 0.0, 0.0, 0.0, 1.0, 0.0, 0.0, 0.0, 1.0, 0.0, 0.0, 0.0, 1.0, 0.0, 0.0, 0.0, 1.0, 0.0, 0.0, 0.0, 1.0, 0.0, 0.0, 0.0, 1.0, 0.0, 0.0, 0.0, 1.0, 0.0, 0.0, 0.0, 1.0, 0.0, 0.0, 0.0, 1.0, 0.0, 0.0, 0.0, 1.0, 0.0, 0.0, 0.0, 1.0, 0.0, 0.0, 0.0, 1.0, 0.0, 0.0, 0.0, 1.0, 0.0, 0.0, 0.0, 1.0, 0.0, 0.0, 0.0, 1.0, 0.0, 0.0, 0.0, 1.0, 0.0, 0.0, 0.0, 1.0, 0.0, 0.0, 0.0, 1.0, 0.0, 0.0, 0.0, 1.0, 0.0, 0.0, 0.0, 1.0, 0.0, 0.0, 0.0, 1.0, 0.0, 0.0, 0.0, 1.0, 0.0, 0.0, 0.0, 1.0, 0.0, 0.0, 0.0, 1.0, 0.0, 0.0, 0.0, 1.0, 0.0, 0.0, 0.0, 1.0, 0.0, 0.0, 0.0, 1.0, 0.0, 0.0, 0.0, 1.0, 0.0, 0.0, 0.0, 1.0, 0.0, 0.0, 0.0, 1.0, 0.0, 0.0, 0.0, 1.0, 0.0, 0.0, 0.0, 1.0, 0.0, 0.0, 0.0, 1.0, 1.0, 0.0, 0.0003035, 1.0, 1.0, 0.0, 0.0003035, 1.0, 1.0, 0.0, 0.0003035, 1.0, 1.0, 0.0, 0.0003035, 1.0, 1.0, 0.0, 0.0003035, 1.0, 1.0, 0.0, 0.0003035, 1.0, 1.0, 0.0, 0.0003035, 1.0, 1.0, 0.0, 0.0003035, 1.0, 1.0, 0.0, 0.0003035, 1.0, 1.0, 0.0, 0.0003035, 1.0, 1.0, 0.0, 0.0003035, 1.0, 1.0, 0.0, 0.0003035, 1.0, 1.0, 0.0, 0.0003035, 1.0, 1.0, 0.0, 0.0003035, 1.0, 1.0, 0.0, 0.0003035, 1.0, 1.0, 0.0, 0.0003035, 1.0, 1.0, 0.0, 0.0003035, 1.0, 1.0, 0.0, 0.0003035, 1.0, 1.0, 0.0, 0.0003035, 1.0, 1.0, 0.0, 0.0003035, 1.0, 1.0, 0.0, 0.0003035, 1.0, 1.0, 0.0, 0.0003035, 1.0, 1.0, 0.0, 0.0003035, 1.0, 1.0, 0.0, 0.0003035, 1.0, 1.0, 0.0, 0.0003035, 1.0, 1.0, 0.0, 0.0003035, 1.0, 1.0, 0.0, 0.0003035, 1.0, 1.0, 0.0, 0.0003035, 1.0, 1.0, 0.0, 0.0003035, 1.0, 1.0, 0.0, 0.0003035, 1.0, 1.0, 0.0, 0.0003035, 1.0, 1.0, 0.0, 0.0003035, 1.0, 1.0, 0.0, 0.0003035, 1.0, 1.0, 0.0, 0.0003035, 1.0, 1.0, 0.0, 0.0003035, 1.0, 1.0, 0.0, 0.0003035, 1.0, 1.0, 0.0, 0.0003035, 1.0, 1.0, 0.0, 0.0003035, 1.0, 1.0, 0.0, 0.0003035, 1.0, 1.0, 0.0, 0.0003035, 1.0, 1.0, 0.0, 0.0003035, 1.0, 1.0, 0.0, 0.0003035, 1.0, 1.0, 0.0, 0.0003035, 1.0, 1.0, 0.0, 0.0003035, 1.0, 1.0, 0.0, 0.0003035, 1.0, 1.0, 0.0, 0.0003035, 1.0, 1.0, 0.0, 0.0003035, 1.0, 1.0, 0.0, 0.0003035, 1.0, 1.0, 0.0, 0.0003035, 1.0, 1.0, 0.0, 0.0003035, 1.0, 1.0, 0.0, 0.0003035, 1.0, 1.0, 0.0, 0.0003035, 1.0, 1.0, 0.0, 0.0003035, 1.0, 1.0, 0.0, 0.0003035, 1.0, 1.0, 0.0, 0.0003035, 1.0, 1.0, 0.0, 0.0003035, 1.0, 1.0, 0.0, 0.0003035, 1.0, 1.0, 0.0, 0.0003035, 1.0, 1.0, 0.0, 0.0003035, 1.0, 1.0, 0.0, 0.0003035, 1.0, 1.0, 0.0, 0.0003035, 1.0, 1.0, 0.0, 0.0003035, 1.0, 1.0, 0.0, 0.0003035, 1.0, 1.0, 0.0, 0.0003035, 1.0, 1.0, 0.0, 0.0003035, 1.0, 1.0, 0.0, 0.0003035, 1.0, 1.0, 0.0, 0.0003035, 1.0, 1.0, 0.0, 0.0003035, 1.0, 1.0, 0.0, 0.0003035, 1.0, 1.0, 0.0, 0.0003035, 1.0, 1.0, 0.0, 0.0003035, 1.0, 1.0, 0.0, 0.0003035, 1.0, 1.0, 0.0, 0.0003035, 1.0, 1.0, 0.0, 0.0003035, 1.0, 1.0, 0.0, 0.0003035, 1.0, 1.0, 0.0, 0.0003035, 1.0, 1.0, 0.0, 0.0003035, 1.0, 1.0, 0.0, 0.0003035, 1.0, 1.0, 0.0, 0.0003035, 1.0, 1.0, 0.0, 0.0003035, 1.0, 1.0, 0.0, 0.0003035, 1.0, 1.0, 0.0, 0.0003035, 1.0, 1.0, 0.0, 0.0003035, 1.0, 1.0, 0.0, 0.0003035, 1.0, 1.0, 0.0, 0.0003035, 1.0, 1.0, 0.0, 0.0003035, 1.0, 1.0, 0.0, 0.0003035, 1.0, 1.0, 0.0, 0.0003035, 1.0, 1.0, 0.0, 0.0003035, 1.0, 1.0, 0.0, 0.0003035, 1.0, 1.0, 0.0, 0.0003035, 1.0, 1.0, 0.0, 0.0003035, 1.0, 1.0, 0.0, 0.0003035, 1.0, 1.0, 0.0, 0.0003035, 1.0, 1.0, 0.0, 0.0003035, 1.0, 1.0, 0.0, 0.0003035, 1.0, 1.0, 0.0, 0.0003035, 1.0, 1.0, 0.0, 0.0003035, 1.0, 1.0, 0.0, 0.0003035, 1.0, 1.0, 0.0, 0.0003035, 1.0, 1.0, 0.0, 0.0003035, 1.0, 1.0, 0.0, 0.0003035, 1.0, 1.0, 0.0, 0.0003035, 1.0, 1.0, 0.0, 0.0003035, 1.0, 1.0, 0.0, 0.0003035, 1.0, 1.0, 0.0, 0.0003035, 1.0, 1.0, 0.0, 0.0003035, 1.0, 1.0, 0.0, 0.0003035, 1.0, 1.0, 0.0, 0.0003035, 1.0, 1.0, 0.0, 0.0003035, 1.0, 1.0, 0.0, 0.0003035, 1.0, 1.0, 0.0, 0.0003035, 1.0, 1.0, 0.0, 0.0003035, 1.0, 1.0, 0.0, 0.0003035, 1.0, 1.0, 0.0, 0.0003035, 1.0, 1.0, 0.0, 0.0003035, 1.0, 1.0, 0.0, 0.0003035, 1.0, 1.0, 0.0, 0.0003035, 1.0, 1.0, 0.0, 0.0003035, 1.0, 1.0, 0.0, 0.0003035, 1.0, 1.0, 0.0, 0.0003035, 1.0, 1.0, 0.0, 0.0003035, 1.0, 1.0, 0.0, 0.0003035, 1.0, 1.0, 0.0, 0.0003035, 1.0, 1.0, 0.0, 0.0003035, 1.0, 1.0, 0.0, 0.0003035, 1.0, 1.0, 0.0, 0.0003035, 1.0, 1.0, 0.0, 0.0003035, 1.0, 1.0, 0.0, 0.0003035, 1.0, 1.0, 0.0, 0.0003035, 1.0, 1.0, 0.0, 0.0003035, 1.0, 1.0, 0.0, 0.0003035, 1.0, 1.0, 0.0, 0.0003035, 1.0, 1.0, 0.0, 0.0003035, 1.0, 1.0, 0.0, 0.0003035, 1.0, 1.0, 0.0, 0.0003035, 1.0, 1.0, 0.0, 0.0003035, 1.0, 1.0, 0.0, 0.0003035, 1.0, 1.0, 0.0, 0.0003035, 1.0, 1.0, 0.0, 0.0003035, 1.0, 1.0, 0.0, 0.0003035, 1.0, 1.0, 0.0, 0.0003035, 1.0, 1.0, 0.0, 0.0003035, 1.0, 1.0, 0.0, 0.0003035, 1.0, 1.0, 0.0, 0.0003035, 1.0, 1.0, 0.0, 0.0003035, 1.0, 1.0, 0.0, 0.0003035, 1.0, 1.0, 0.0, 0.0003035, 1.0, 1.0, 0.0, 0.0003035, 1.0, 1.0, 0.0, 0.0003035, 1.0, 1.0, 0.0, 0.0003035, 1.0, 1.0, 0.0, 0.0003035, 1.0, 1.0, 0.0, 0.0003035, 1.0, 1.0, 0.0, 0.0003035, 1.0, 1.0, 0.0, 0.0003035, 1.0, 1.0, 0.0, 0.0003035, 1.0, 1.0, 0.0, 0.0003035, 1.0, 1.0, 0.0, 0.0003035, 1.0, 1.0, 0.0, 0.0003035, 1.0, 1.0, 0.0, 0.0003035, 1.0, 1.0, 0.0, 0.0003035, 1.0, 1.0, 0.0, 0.0003035, 1.0, 1.0, 0.0, 0.0003035, 1.0, 1.0, 0.0, 0.0003035, 1.0, 1.0, 0.0, 0.0003035, 1.0, 1.0, 0.0, 0.0003035, 1.0, 1.0, 0.0, 0.0003035, 1.0, 1.0, 0.0, 0.0003035, 1.0, 1.0, 0.0, 0.0003035, 1.0, 1.0, 0.0, 0.0003035, 1.0, 1.0, 0.0, 0.0003035, 1.0, 1.0, 0.0, 0.0003035, 1.0, 1.0, 0.0, 0.0003035, 1.0, 1.0, 0.0, 0.0003035, 1.0, 1.0, 0.0, 0.0003035, 1.0, 1.0, 0.0, 0.0003035, 1.0, 1.0, 0.0, 0.0003035, 1.0, 1.0, 0.0, 0.0003035, 1.0, 1.0, 0.0, 0.0003035, 1.0, 1.0, 0.0, 0.0003035, 1.0, 1.0, 0.0, 0.0003035, 1.0, 1.0, 0.0, 0.0003035, 1.0, 1.0, 0.0, 0.0003035, 1.0, 1.0, 0.0, 0.0003035, 1.0, 1.0, 0.0, 0.0003035, 1.0, 1.0, 0.0, 0.0003035, 1.0, 1.0, 0.0, 0.0003035, 1.0, 1.0, 0.0, 0.0003035, 1.0, 1.0, 0.0, 0.0003035, 1.0, 1.0, 0.0, 0.0003035, 1.0, 1.0, 0.0, 0.0003035, 1.0, 1.0, 0.0, 0.0003035, 1.0, 1.0, 0.0, 0.0003035, 1.0, 1.0, 0.0, 0.0003035, 1.0, 1.0, 0.0, 0.0003035, 1.0, 1.0, 0.0, 0.0003035, 1.0, 1.0, 0.0, 0.0003035, 1.0, 1.0, 0.0, 0.0003035, 1.0, 1.0, 0.0, 0.0003035, 1.0, 1.0, 0.0, 0.0003035, 1.0, 1.0, 0.0, 0.0003035, 1.0, 1.0, 0.0, 0.0003035, 1.0, 1.0, 0.0, 0.0003035, 1.0, 1.0, 0.0, 0.0003035, 1.0, 1.0, 0.0, 0.0003035, 1.0, 1.0, 0.0, 0.0003035, 1.0, 1.0, 0.0, 0.0003035, 1.0, 1.0, 0.0, 0.0003035, 1.0, 1.0, 0.0, 0.0003035, 1.0, 1.0, 0.0, 0.0003035, 1.0, 1.0, 0.0, 0.0003035, 1.0, 1.0, 0.0, 0.0003035, 1.0, 1.0, 0.0, 0.0003035, 1.0, 1.0, 0.0, 0.0003035, 1.0, 1.0, 0.0, 0.0003035, 1.0, 1.0, 0.0, 0.0003035, 1.0, 1.0, 0.0, 0.0003035, 1.0, 1.0, 0.0, 0.0003035, 1.0, 1.0, 0.0, 0.0003035, 1.0, 1.0, 0.0, 0.0003035, 1.0, 1.0, 0.0, 0.0003035, 1.0, 1.0, 0.0, 0.0003035, 1.0, 1.0, 0.0, 0.0003035, 1.0, 1.0, 0.0, 0.0003035, 1.0, 1.0, 0.0, 0.0003035, 1.0, 1.0, 0.0, 0.0003035, 1.0, 1.0, 0.0, 0.0003035, 1.0, 1.0, 0.0, 0.0003035, 1.0, 1.0, 0.0, 0.0003035, 1.0, 1.0, 0.0, 0.0003035, 1.0, 1.0, 0.0, 0.0003035, 1.0, 1.0, 0.0, 0.0003035, 1.0, 1.0, 0.0, 0.0003035, 1.0, 1.0, 0.0, 0.0003035, 1.0, 1.0, 0.0, 0.0003035, 1.0, 1.0, 0.0, 0.0003035, 1.0, 1.0, 0.0, 0.0003035, 1.0, 1.0, 0.0, 0.0003035, 1.0, 1.0, 0.0, 0.0003035, 1.0, 1.0, 0.0, 0.0003035, 1.0, 1.0, 0.0, 0.0003035, 1.0, 1.0, 0.0, 0.0003035, 1.0, 1.0, 0.0, 0.0003035, 1.0, 1.0, 0.0, 0.0003035, 1.0, 1.0, 0.0, 0.0003035, 1.0, 1.0, 0.0, 0.0003035, 1.0, 1.0, 0.0, 0.0003035, 1.0, 1.0, 0.0, 0.0003035, 1.0, 1.0, 0.0, 0.0003035, 1.0, 1.0, 0.0, 0.0003035, 1.0, 1.0, 0.0, 0.0003035, 1.0, 1.0, 0.0, 0.0003035, 1.0, 1.0, 0.0, 0.0003035, 1.0, 1.0, 0.0, 0.0003035, 1.0, 1.0, 0.0, 0.0003035, 1.0, 1.0, 0.0, 0.0003035, 1.0, 1.0, 0.0, 0.0003035, 1.0, 1.0, 0.0, 0.0003035, 1.0, 1.0, 0.0, 0.0003035, 1.0, 1.0, 0.0, 0.0003035, 1.0, 1.0, 0.0, 0.0003035, 1.0, 1.0, 0.0, 0.0003035, 1.0, 1.0, 0.0, 0.0003035, 1.0, 1.0, 0.0, 0.0003035, 1.0, 1.0, 0.0, 0.0003035, 1.0, 1.0, 0.0, 0.0003035, 1.0, 1.0, 0.0, 0.0003035, 1.0, 1.0, 0.0, 0.0003035, 1.0, 1.0, 0.0, 0.0003035, 1.0, 1.0, 0.0, 0.0003035, 1.0, 1.0, 0.0, 0.0003035, 1.0, 1.0, 0.0, 0.0003035, 1.0, 1.0, 0.0, 0.0003035, 1.0, 1.0, 0.0, 0.0003035, 1.0, 1.0, 0.0, 0.0003035, 1.0, 1.0, 0.0, 0.0003035, 1.0, 1.0, 0.0, 0.0003035, 1.0, 1.0, 0.0, 0.0003035, 1.0, 1.0, 0.0, 0.0003035, 1.0, 1.0, 0.0, 0.0003035, 1.0, 1.0, 0.0, 0.0003035, 1.0, 1.0, 0.0, 0.0003035, 1.0, 1.0, 0.0, 0.0003035, 1.0, 1.0, 0.0, 0.0003035, 1.0, 1.0, 0.0, 0.0003035, 1.0, 1.0, 0.0, 0.0003035, 1.0, 1.0, 0.0, 0.0003035, 1.0, 1.0, 0.0, 0.0003035, 1.0, 1.0, 0.0, 0.0003035, 1.0, 1.0, 0.0, 0.0003035, 1.0, 1.0, 0.0, 0.0003035, 1.0, 1.0, 0.0, 0.0003035, 1.0, 1.0, 0.0, 0.0003035, 1.0, 1.0, 0.0, 0.0003035, 1.0, 1.0, 0.0, 0.0003035, 1.0, 1.0, 0.0, 0.0003035, 1.0, 1.0, 0.0, 0.0003035, 1.0, 1.0, 0.0, 0.0003035, 1.0, 1.0, 0.0, 0.0003035, 1.0, 1.0, 0.0, 0.0003035, 1.0, 1.0, 0.0, 0.0003035, 1.0, 1.0, 0.0, 0.0003035, 1.0, 1.0, 0.0, 0.0003035, 1.0, 1.0, 0.0, 0.0003035, 1.0, 1.0, 0.0, 0.0003035, 1.0, 1.0, 0.0, 0.0003035, 1.0, 1.0, 0.0, 0.0003035, 1.0, 1.0, 0.0, 0.0003035, 1.0, 1.0, 0.0, 0.0003035, 1.0, 1.0, 0.0, 0.0003035, 1.0, 1.0, 0.0, 0.0003035, 1.0, 1.0, 0.0, 0.0003035, 1.0, 1.0, 1.0, 1.0, 1.0, 1.0, 1.0, 1.0, 1.0, 1.0, 1.0, 1.0, 1.0, 1.0, 1.0, 1.0, 1.0, 1.0, 1.0, 1.0, 1.0, 1.0, 1.0, 1.0, 1.0, 1.0, 1.0, 1.0, 1.0, 1.0, 1.0, 1.0, 1.0, 1.0, 1.0, 1.0, 1.0, 1.0, 1.0, 1.0, 1.0, 1.0, 1.0, 1.0, 1.0, 1.0, 1.0, 1.0, 1.0, 1.0, 1.0, 1.0, 1.0, 1.0, 1.0, 1.0, 1.0, 1.0, 1.0, 1.0, 1.0, 1.0, 1.0, 1.0, 1.0, 1.0, 1.0, 1.0, 1.0, 1.0, 1.0, 1.0, 1.0, 1.0, 1.0, 1.0, 1.0, 1.0, 1.0, 1.0, 1.0, 1.0, 1.0, 1.0, 1.0, 1.0, 1.0, 1.0, 1.0, 1.0, 1.0, 1.0, 1.0, 1.0, 1.0, 1.0, 1.0, 1.0, 1.0, 1.0, 1.0, 1.0, 1.0, 1.0, 1.0, 1.0, 1.0, 1.0, 1.0, 1.0, 1.0, 1.0, 1.0, 1.0, 1.0, 1.0, 1.0, 1.0, 1.0, 1.0, 1.0, 1.0, 1.0, 1.0, 1.0, 1.0, 1.0, 1.0, 1.0, 1.0, 1.0, 1.0, 1.0, 1.0, 1.0, 1.0, 1.0, 1.0, 1.0, 1.0, 1.0, 1.0, 1.0, 1.0, 1.0, 1.0, 1.0, 1.0, 1.0, 1.0, 1.0, 1.0, 1.0, 1.0, 1.0, 1.0, 1.0, 1.0, 1.0, 1.0, 1.0, 1.0, 1.0, 1.0, 1.0, 1.0, 1.0, 1.0, 1.0, 0.0, 0.0, 0.0, 1.0, 0.0, 0.0, 0.0, 1.0, 0.0, 0.0, 0.0, 1.0, 0.0, 0.0, 0.0, 1.0, 0.0, 0.0, 0.0, 1.0, 0.0, 0.0, 0.0, 1.0, 0.0, 0.0, 0.0, 1.0, 0.0, 0.0, 0.0, 1.0, 0.0, 0.0, 0.0, 1.0, 0.0, 0.0, 0.0, 1.0, 0.0, 0.0, 0.0, 1.0, 0.0, 0.0, 0.0, 1.0, 1.0, 1.0, 1.0, 1.0, 1.0, 1.0, 1.0, 1.0, 1.0, 1.0, 1.0, 1.0, 1.0, 1.0, 1.0, 1.0, 1.0, 1.0, 1.0, 1.0, 1.0, 1.0, 1.0, 1.0, 1.0, 1.0, 1.0, 1.0, 1.0, 1.0, 1.0, 1.0, 1.0, 1.0, 1.0, 1.0, 1.0, 1.0, 1.0, 1.0, 1.0, 1.0, 1.0, 1.0, 1.0, 1.0, 1.0, 1.0, 1.0, 1.0, 1.0, 1.0, 1.0, 1.0, 1.0, 1.0, 1.0, 1.0, 1.0, 1.0, 1.0, 1.0, 1.0, 1.0, 1.0, 1.0, 1.0, 1.0, 1.0, 1.0, 1.0, 1.0, 1.0, 1.0, 1.0, 1.0, 1.0, 1.0, 1.0, 1.0, 1.0, 1.0, 1.0, 1.0, 1.0, 1.0, 1.0, 1.0, 1.0, 1.0, 1.0, 1.0, 1.0, 1.0, 1.0, 1.0, 1.0, 1.0, 1.0, 1.0, 1.0, 1.0, 1.0, 1.0, 1.0, 1.0, 1.0, 1.0, 1.0, 1.0, 1.0, 1.0, 1.0, 1.0, 1.0, 1.0, 1.0, 1.0, 1.0, 1.0])
me_cylinder_001.materials.append(mat_defaultmaterial)
me_cylinder_001.update()
me_cylinder_001.normals_split_custom_set([tuple(v) for v in zip(*[iter([0.5, 0.866, -2.386e-08, 0.5, 0.866, -1.381e-07, 0.5, 0.866, -1.143e-07, 0.5, 0.866, -1.143e-07, 0.5, 0.866, 0.0, 0.5, 0.866, -2.386e-08, 1.0, 9.42e-09, 0.0, 1.0, -3.698e-07, 0.0, 1.0, -9.42e-09, 0.0, 1.0, -9.42e-09, 0.0, 1.0, 3.698e-07, 0.0, 1.0, 9.42e-09, 0.0, 0.5, -0.866, 0.0, 0.5, -0.866, 0.0, 0.5, -0.866, 0.0, 0.5, -0.866, 0.0, 0.5, -0.866, 0.0, 0.5, -0.866, 0.0, -0.5, -0.866, 0.0, -0.5, -0.866, 0.0, -0.5, -0.866, 0.0, -0.5, -0.866, 0.0, -0.5, -0.866, 0.0, -0.5, -0.866, 0.0, -0.4107, 0.7113, 0.5705, -0.4107, 0.7113, 0.5705, -0.4107, 0.7113, 0.5705, -0.4107, 0.7113, 0.5705, -0.4107, 0.7113, 0.5705, -0.4107, 0.7113, 0.5705, -1.0, -1.071e-07, 2.206e-15, -1.0, -1.071e-07, 1.277e-14, -1.0, -1.071e-07, 1.056e-14, -1.0, -1.071e-07, 1.056e-14, -1.0, -1.071e-07, 0.0, -1.0, -1.071e-07, 2.206e-15, -0.5, 0.866, 5.491e-08, -0.5, 0.866, 0.0, -0.5, 0.866, 5.219e-08, -0.5, 0.866, 5.219e-08, -0.5, 0.866, 1.071e-07, -0.5, 0.866, 5.491e-08, 0.7616, -5.18e-07, -0.6481, 0.7616, -1.866e-07, -0.6481, 0.7616, -2.194e-07, -0.6481, 0.7616, -2.194e-07, -0.6481, 0.7616, -6.161e-07, -0.6481, 0.7616, -5.18e-07, -0.6481, 0.4133, 0.7158, -0.5629, 0.4133, 0.7158, -0.5629, 0.4133, 0.7158, -0.5629, 0.4133, 0.7158, -0.5629, 0.4133, 0.7158, -0.5629, 0.4133, 0.7158, -0.5629, 0.7644, 0.03715, -0.6437, 0.7644, 0.03717, -0.6437, 0.7644, 0.03718, -0.6437, 0.7644, 0.03718, -0.6437, 0.7644, 0.03715, -0.6437, 0.7644, 0.0372, -0.6436, 0.7644, 0.03718, -0.6437, 0.7644, 0.0372, -0.6436, 0.7644, 0.03715, -0.6437, 0.4312, 0.7469, -0.5062, 0.4312, 0.7469, -0.5062, 0.4312, 0.7469, -0.5062, 0.4312, 0.7469, -0.5062, 0.4312, 0.7469, -0.5062, 0.4312, 0.7469, -0.5062, -0.5037, 0.6598, -0.5577, -0.5038, 0.6597, -0.5576, -0.5038, 0.6597, -0.5576, -0.5037, 0.6598, -0.5577, -0.5038, 0.6597, -0.5576, -0.5037, 0.6598, -0.5577, -0.5037, 0.6598, -0.5577, -0.5037, 0.6598, -0.5577, -0.5037, 0.6598, -0.5576, -0.3808, 0.6595, -0.6481, -0.3808, 0.6595, -0.6481, -0.3808, 0.6595, -0.6481, -0.3808, 0.6595, -0.6481, -0.3808, 0.6595, -0.6481, -0.3808, 0.6595, -0.6481, -0.3808, -0.6595, -0.6481, -0.3808, -0.6595, -0.6481, -0.3808, -0.6595, -0.6481, -0.3808, -0.6595, -0.6481, -0.3808, -0.6595, -0.6481, -0.3808, -0.6595, -0.6481, 0.05799, -0.9934, -0.0988, 0.05799, -0.9934, -0.0988, 0.05799, -0.9934, -0.0988, 0.05799, -0.9934, -0.0988, 0.05799, -0.9934, -0.0988, 0.05799, -0.9934, -0.0988, -0.9693, -0.0513, 0.2406, -0.9693, -0.05134, 0.2406, -0.9693, -0.05133, 0.2406, -0.9693, -0.0513, 0.2406, -0.9693, -0.05133, 0.2406, -0.9693, -0.05131, 0.2406, -0.9693, -0.0513, 0.2406, -0.9693, -0.05131, 0.2406, -0.9693, -0.05133, 0.2406, -0.2311, 0.1381, -0.9631, -0.2311, 0.1381, -0.9631, -0.2311, 0.1381, -0.9631, -0.2311, 0.1381, -0.9631, -0.2311, 0.1381, -0.9631, -0.2311, 0.1381, -0.9631, -0.2311, 0.1381, -0.9631, -0.2311, 0.1381, -0.9631, -0.2311, 0.1381, -0.9631, -0.004054, -0.2692, -0.9631, -0.004076, -0.2692, -0.9631, -0.004012, -0.2692, -0.9631, -0.004012, -0.2692, -0.9631, -0.004055, -0.2692, -0.9631, -0.004076, -0.2692, -0.9631, -0.004012, -0.2692, -0.9631, -0.004076, -0.2692, -0.9631, -0.004054, -0.2692, -0.9631, -0.3195, -0.7661, -0.5576, -0.3195, -0.7661, -0.5577, -0.3194, -0.7661, -0.5577, -0.3194, -0.7661, -0.5577, -0.3195, -0.7661, -0.5577, -0.3194, -0.7661, -0.5577, -0.3194, -0.7661, -0.5577, -0.3194, -0.7661, -0.5577, -0.3195, -0.7661, -0.5576, 0.5291, -0.8137, 0.2406, 0.5291, -0.8137, 0.2406, 0.5291, -0.8137, 0.2406, 0.5291, -0.8137, 0.2406, 0.5291, -0.8137, 0.2406, 0.5291, -0.8138, 0.2406, 0.5291, -0.8137, 0.2406, 0.5291, -0.8138, 0.2406, 0.5291, -0.8137, 0.2406, -0.35, -0.6806, -0.6437, -0.35, -0.6806, -0.6437, -0.35, -0.6806, -0.6437, -0.35, -0.6806, -0.6437, -0.35, -0.6806, -0.6437, -0.35, -0.6806, -0.6437, -0.35, -0.6806, -0.6437, -0.35, -0.6806, -0.6437, -0.35, -0.6806, -0.6437, -0.3399, -0.6542, 0.6757, -0.3399, -0.6542, 0.6757, -0.3399, -0.6542, 0.6757, -0.3399, -0.6542, 0.6757, -0.3399, -0.6542, 0.6757, -0.3399, -0.6542, 0.6757, -0.09777, 0.9928, -0.06854, -0.09777, 0.9928, -0.06854, -0.09777, 0.9928, -0.06854, -0.09777, 0.9928, -0.06854, -0.09777, 0.9928, -0.06854, -0.09777, 0.9928, -0.06854, 0.9087, -0.4117, -0.06854, 0.9087, -0.4117, -0.06854, 0.9087, -0.4117, -0.06854, 0.9087, -0.4117, -0.06854, 0.9087, -0.4117, -0.06853, 0.9087, -0.4117, -0.06854, 0.8313, 0.5469, -0.0988, 0.8313, 0.5469, -0.0988, 0.8313, 0.5469, -0.0988, 0.8313, 0.5469, -0.0988, 0.8313, 0.5469, -0.0988, 0.8313, 0.5469, -0.0988, -0.8313, -0.5469, 0.0988, -0.8313, -0.5469, 0.0988, -0.8313, -0.5469, 0.0988, -0.8313, -0.5469, 0.0988, -0.8313, -0.5469, 0.0988, -0.8313, -0.5469, 0.0988, -0.3506, 0.3782, -0.8567, -0.3506, 0.3782, -0.8567, -0.3506, 0.3782, -0.8567, -0.3506, 0.3782, -0.8567, -0.3506, 0.3782, -0.8567, -0.3506, 0.3782, -0.8567, 0.3506, -0.3782, 0.8567, 0.3506, -0.3782, 0.8567, 0.3506, -0.3782, 0.8567, 0.3506, -0.3782, 0.8567, 0.3506, -0.3782, 0.8567, 0.3506, -0.3782, 0.8567, 0.8358, 0.1193, 0.536, 0.8358, 0.1193, 0.536, 0.8358, 0.1193, 0.536, 0.8358, 0.1193, 0.536, 0.8358, 0.1193, 0.536, 0.8358, 0.1193, 0.536, -0.5029, -0.1146, 0.8567, -0.5029, -0.1146, 0.8567, -0.5029, -0.1146, 0.8567, -0.5029, -0.1146, 0.8567, -0.5029, -0.1146, 0.8567, -0.5029, -0.1146, 0.8567, -0.3146, -0.7835, 0.536, -0.3146, -0.7835, 0.536, -0.3146, -0.7835, 0.536, -0.3146, -0.7835, 0.536, -0.3146, -0.7835, 0.536, -0.3146, -0.7835, 0.536, -0.8358, -0.1193, -0.536, -0.8358, -0.1193, -0.5359, -0.8358, -0.1193, -0.536, -0.8358, -0.1193, -0.536, -0.8358, -0.1193, -0.536, -0.8358, -0.1193, -0.536, 0.5029, 0.1146, -0.8567, 0.5029, 0.1146, -0.8567, 0.5029, 0.1146, -0.8567, 0.5029, 0.1146, -0.8567, 0.5029, 0.1146, -0.8567, 0.5029, 0.1146, -0.8567, 0.3146, 0.7835, -0.536, 0.3146, 0.7835, -0.536, 0.3146, 0.7835, -0.536, 0.3146, 0.7835, -0.536, 0.3146, 0.7835, -0.536, 0.3146, 0.7835, -0.536, -0.3966, 0.6214, 0.6757, -0.3966, 0.6214, 0.6757, -0.3966, 0.6214, 0.6757, -0.3966, 0.6214, 0.6757, -0.3966, 0.6214, 0.6757, -0.3966, 0.6214, 0.6757, 0.3399, 0.6542, -0.6757, 0.3399, 0.6542, -0.6757, 0.3399, 0.6542, -0.6757, 0.3399, 0.6542, -0.6757, 0.3399, 0.6542, -0.6757, 0.3399, 0.6542, -0.6757, 0.3966, -0.6214, -0.6757, 0.3966, -0.6214, -0.6757, 0.3966, -0.6214, -0.6757, 0.3966, -0.6214, -0.6757, 0.3966, -0.6214, -0.6757, 0.3966, -0.6214, -0.6757, -0.05799, 0.9934, 0.0988, -0.05799, 0.9934, 0.0988, -0.05799, 0.9934, 0.0988, -0.05799, 0.9934, 0.0988, -0.05799, 0.9934, 0.0988, -0.05799, 0.9934, 0.0988, 0.8358, 0.1193, 0.536, 0.8358, 0.1193, 0.536, 0.8358, 0.1193, 0.536, 0.8358, 0.1193, 0.536, 0.8358, 0.1193, 0.536, 0.8358, 0.1193, 0.536, 0.3506, -0.3782, 0.8567, 0.3506, -0.3782, 0.8567, 0.3506, -0.3782, 0.8567, 0.3506, -0.3782, 0.8567, 0.3506, -0.3782, 0.8567, 0.3506, -0.3782, 0.8567, -0.5482, 0.126, 0.8268, -0.5482, 0.126, 0.8268, -0.5482, 0.126, 0.8268, -0.5482, 0.126, 0.8268, -0.5482, 0.126, 0.8268, -0.5482, 0.126, 0.8268, 0.6075, 0.6582, 0.4446, 0.6075, 0.6582, 0.4446, 0.6075, 0.6582, 0.4446, 0.6075, 0.6582, 0.4446, 0.6075, 0.6582, 0.4446, 0.6075, 0.6582, 0.4446, 0.2278, 0.9218, 0.3137, 0.2278, 0.9218, 0.3137, 0.2278, 0.9218, 0.3137, 0.2278, 0.9218, 0.3137, 0.2278, 0.9218, 0.3137, 0.2278, 0.9218, 0.3137, 0.6844, -0.6582, 0.3137, 0.6844, -0.6582, 0.3137, 0.6844, -0.6582, 0.3137, 0.6844, -0.6582, 0.3137, 0.6844, -0.6582, 0.3137, 0.6844, -0.6582, 0.3137, -0.5553, 0.81, -0.1885, -0.5553, 0.81, -0.1885, -0.5553, 0.81, -0.1885, -0.5553, 0.81, -0.1885, -0.5553, 0.81, -0.1885, -0.5553, 0.81, -0.1885, -0.8738, 0.197, 0.4446, -0.8738, 0.197, 0.4446, -0.8738, 0.197, 0.4446, -0.8738, 0.197, 0.4446, -0.8738, 0.197, 0.4446, -0.8738, 0.197, 0.4446, -0.09066, 0.3088, 0.9468, -0.09066, 0.3088, 0.9468, -0.09066, 0.3088, 0.9468, -0.09066, 0.3088, 0.9468, -0.09066, 0.3088, 0.9468, -0.09066, 0.3088, 0.9468, 0.2308, 0.6385, 0.7342, 0.2308, 0.6385, 0.7342, 0.2308, 0.6385, 0.7342, 0.2308, 0.6385, 0.7342, 0.2308, 0.6385, 0.7342, 0.2308, 0.6385, 0.7342, 0.4375, -0.5191, 0.7342, 0.4375, -0.5191, 0.7342, 0.4375, -0.5191, 0.7342, 0.4375, -0.5191, 0.7342, 0.4375, -0.5191, 0.7342, 0.4375, -0.5191, 0.7342, 0.3128, -0.0759, 0.9468, 0.3128, -0.0759, 0.9468, 0.3128, -0.0759, 0.9468, 0.3128, -0.0759, 0.9468, 0.3128, -0.0759, 0.9468, 0.3128, -0.0759, 0.9468, 0.9791, 0.0759, -0.1885, 0.9791, 0.0759, -0.1885, 0.9791, 0.0759, -0.1885, 0.9791, 0.0759, -0.1885, 0.9791, 0.0759, -0.1885, 0.9791, 0.0759, -0.1885, -0.8767, 0.4804, 0.02404, -0.8767, 0.4804, 0.02404, -0.8767, 0.4804, 0.02404, -0.8767, 0.4804, 0.02404, -0.8767, 0.4804, 0.02404, -0.8767, 0.4804, 0.02404, 0.3832, 0.4117, 0.8268, 0.3832, 0.4117, 0.8268, 0.3832, 0.4117, 0.8268, 0.3832, 0.4117, 0.8268, 0.3832, 0.4117, 0.8268, 0.3832, 0.4117, 0.8268, 0.8544, 0.5191, 0.02404, 0.8544, 0.5191, 0.02404, 0.8544, 0.5191, 0.02404, 0.8544, 0.5191, 0.02404, 0.8544, 0.5191, 0.02404, 0.8544, 0.5191, 0.02404, -0.3146, -0.7835, 0.536, -0.3146, -0.7835, 0.536, -0.3146, -0.7835, 0.536, -0.3146, -0.7835, 0.536, -0.3146, -0.7835, 0.536, -0.3146, -0.7835, 0.536, -0.5029, -0.1146, 0.8567, -0.5029, -0.1146, 0.8567, -0.5029, -0.1146, 0.8567, -0.5029, -0.1146, 0.8567, -0.5029, -0.1146, 0.8567, -0.5029, -0.1146, 0.8567, 0.5029, 0.1146, -0.8567, 0.5029, 0.1146, -0.8567, 0.5029, 0.1146, -0.8567, 0.5029, 0.1146, -0.8567, 0.5029, 0.1146, -0.8567, 0.5029, 0.1146, -0.8567, -0.8358, -0.1193, -0.536, -0.8358, -0.1193, -0.536, -0.8358, -0.1193, -0.536, -0.8358, -0.1193, -0.536, -0.8358, -0.1193, -0.536, -0.8358, -0.1193, -0.536, -0.3966, 0.6214, 0.6757, -0.3966, 0.6214, 0.6757, -0.3966, 0.6214, 0.6757, -0.3966, 0.6214, 0.6757, -0.3966, 0.6214, 0.6757, -0.3966, 0.6214, 0.6757, 0.3146, 0.7835, -0.536, 0.3146, 0.7835, -0.536, 0.3146, 0.7835, -0.536, 0.3146, 0.7835, -0.536, 0.3146, 0.7835, -0.536, 0.3146, 0.7835, -0.536, 0.3966, -0.6214, -0.6757, 0.3966, -0.6214, -0.6757, 0.3966, -0.6214, -0.6757, 0.3966, -0.6214, -0.6757, 0.3966, -0.6214, -0.6757, 0.3966, -0.6214, -0.6757, 0.3399, 0.6542, -0.6757, 0.3399, 0.6542, -0.6757, 0.3399, 0.6542, -0.6757, 0.3399, 0.6542, -0.6757, 0.3399, 0.6542, -0.6757, 0.3399, 0.6542, -0.6757, -0.3399, -0.6542, 0.6757, -0.3399, -0.6542, 0.6757, -0.3399, -0.6542, 0.6757, -0.3399, -0.6542, 0.6757, -0.3399, -0.6542, 0.6757, -0.3399, -0.6542, 0.6757, -0.05799, 0.9934, 0.0988, -0.05799, 0.9934, 0.0988, -0.05799, 0.9934, 0.0988, -0.05799, 0.9934, 0.0988, -0.05799, 0.9934, 0.0988, -0.05799, 0.9934, 0.0988, 0.8313, 0.5469, -0.0988, 0.8313, 0.5469, -0.0988, 0.8313, 0.5469, -0.0988, 0.8313, 0.5469, -0.0988, 0.8313, 0.5469, -0.0988, 0.8313, 0.5469, -0.0988, 0.05799, -0.9934, -0.0988, 0.05799, -0.9934, -0.0988, 0.05799, -0.9934, -0.0988, 0.05799, -0.9934, -0.0988, 0.05799, -0.9934, -0.0988, 0.05799, -0.9934, -0.0988, -0.3506, 0.3782, -0.8567, -0.3506, 0.3782, -0.8567, -0.3506, 0.3782, -0.8567, -0.3506, 0.3782, -0.8567, -0.3506, 0.3782, -0.8567, -0.3506, 0.3782, -0.8567, -0.8313, -0.5469, 0.0988, -0.8313, -0.5469, 0.0988, -0.8313, -0.5469, 0.0988, -0.8313, -0.5469, 0.0988, -0.8313, -0.5469, 0.0988, -0.8313, -0.5469, 0.0988, -0.3869, 0.5543, -0.7369, -0.3869, 0.5543, -0.7369, -0.3869, 0.5543, -0.7369, -0.3869, 0.5543, -0.7369, -0.3869, 0.5543, -0.7369, -0.3869, 0.5543, -0.7369, -0.89, 0.4397, 0.1204, -0.89, 0.4397, 0.1204, -0.89, 0.4397, 0.1204, -0.89, 0.4397, 0.1204, -0.89, 0.4397, 0.1204, -0.89, 0.4397, 0.1204, -0.8624, -5.679e-07, -0.5062, -0.8624, 2.972e-06, -0.5062, -0.8624, 1.521e-06, -0.5062, -0.8624, -5.679e-07, -0.5062, -0.8624, 1.521e-06, -0.5062, -0.8624, 4.104e-07, -0.5062, -0.8624, -5.679e-07, -0.5062, -0.8624, 4.104e-07, -0.5062, -0.8624, 6.529e-07, -0.5062, -0.8624, -5.679e-07, -0.5062, -0.8624, 6.529e-07, -0.5062, -0.8624, 8.706e-07, -0.5062, -0.8624, -5.679e-07, -0.5062, -0.8624, 8.706e-07, -0.5062, -0.8624, -1.486e-06, -0.5062, -0.8624, -1.486e-06, -0.5062, -0.8624, -8.917e-06, -0.5062, -0.8624, -5.679e-07, -0.5062, 0.4312, -0.7469, -0.5062, 0.4312, -0.7469, -0.5062, 0.4312, -0.7469, -0.5062, 0.4312, -0.7469, -0.5062, 0.4312, -0.7469, -0.5062, 0.4312, -0.7469, -0.5062, 0.4312, -0.7469, -0.5062, 0.4312, -0.7469, -0.5062, 0.4312, -0.7469, -0.5062, 0.4312, -0.7469, -0.5062, 0.4312, -0.7469, -0.5062, 0.4312, -0.7469, -0.5062, 0.4312, -0.7469, -0.5062, 0.4312, -0.7469, -0.5062, 0.4312, -0.7469, -0.5062, 0.4312, -0.7469, -0.5062, 0.4312, -0.7469, -0.5062, 0.4312, -0.7469, -0.5062, -0.3288, -0.4397, -0.8358, -0.3288, -0.4397, -0.8358, -0.3288, -0.4397, -0.8358, -0.3288, -0.4397, -0.8358, -0.3288, -0.4397, -0.8358, -0.3288, -0.4397, -0.8358, 0.5452, -0.06493, -0.8358, 0.5452, -0.06493, -0.8358, 0.5452, -0.06493, -0.8358, 0.5452, -0.06493, -0.8358, 0.5452, -0.06493, -0.8358, 0.5452, -0.06493, -0.8358, 0.06422, -0.9906, 0.1204, 0.06422, -0.9906, 0.1204, 0.06422, -0.9906, 0.1204, 0.06422, -0.9906, 0.1204, 0.06422, -0.9907, 0.1204, 0.06422, -0.9906, 0.1204, -0.6505, 0.7029, -0.2878, -0.6505, 0.7029, -0.2878, -0.6505, 0.7029, -0.2878, -0.6505, 0.7029, -0.2878, -0.6505, 0.7029, -0.2878, -0.6505, 0.7029, -0.2878, 0.8929, -0.1408, -0.4276, 0.8929, -0.1408, -0.4276, 0.8929, -0.1408, -0.4276, 0.8929, -0.1408, -0.4276, 0.8929, -0.1408, -0.4276, 0.8929, -0.1408, -0.4276, -0.5684, -0.7029, -0.4276, -0.5684, -0.7029, -0.4276, -0.5684, -0.7029, -0.4276, -0.5684, -0.7029, -0.4276, -0.5684, -0.7029, -0.4276, -0.5684, -0.7029, -0.4276, 0.05663, -0.2602, -0.9639, 0.05663, -0.2602, -0.9639, 0.05663, -0.2602, -0.9639, 0.05663, -0.2602, -0.9639, 0.05663, -0.2602, -0.9639, 0.05663, -0.2602, -0.9639, -0.2835, -0.9148, -0.2878, -0.2835, -0.9148, -0.2878, -0.2835, -0.9148, -0.2878, -0.2835, -0.9148, -0.2878, -0.2835, -0.9148, -0.2878, -0.2835, -0.9148, -0.2878, 0.5528, -0.7954, 0.2485, 0.5528, -0.7954, 0.2485, 0.5528, -0.7954, 0.2485, 0.5528, -0.7954, 0.2485, 0.5528, -0.7954, 0.2485, 0.5528, -0.7954, 0.2485, 0.8961, -0.4434, 0.02151, 0.8961, -0.4434, 0.02151, 0.8961, -0.4434, 0.02151, 0.8961, -0.4434, 0.02151, 0.8961, -0.4434, 0.02151, 0.8961, -0.4434, 0.02151, -0.832, -0.5543, 0.02151, -0.832, -0.5543, 0.02151, -0.832, -0.5543, 0.02151, -0.832, -0.5543, 0.02151, -0.832, -0.5543, 0.02151, -0.832, -0.5543, 0.02151, -0.9652, -0.08105, 0.2485, -0.9652, -0.08106, 0.2485, -0.9652, -0.08105, 0.2485, -0.9652, -0.08105, 0.2485, -0.9652, -0.08105, 0.2485, -0.9652, -0.08105, 0.2485, -0.2536, 0.08105, -0.9639, -0.2536, 0.08105, -0.9639, -0.2536, 0.08105, -0.9639, -0.2536, 0.08105, -0.9639, -0.2536, 0.08105, -0.9639, -0.2536, 0.08105, -0.9639, -0.2866, -0.6122, -0.7369, -0.2866, -0.6122, -0.7369, -0.2866, -0.6122, -0.7369, -0.2866, -0.6122, -0.7369, -0.2866, -0.6122, -0.7369, -0.2866, -0.6122, -0.7369, -4.934e-08, -9.194e-08, 1.0, -1.656e-07, -1.718e-07, 1.0, -2.653e-09, -5.23e-08, 1.0, -4.934e-08, -9.194e-08, 1.0, -2.653e-09, -5.23e-08, 1.0, 2.662e-08, -4.417e-08, 1.0, -4.934e-08, -9.194e-08, 1.0, 2.662e-08, -4.417e-08, 1.0, 2.243e-08, -3e-08, 1.0, 2.243e-08, -3e-08, 1.0, 0.0, 0.0, 1.0, -4.934e-08, -9.194e-08, 1.0, 0.3523, -0.6102, 0.7096, 0.3523, -0.6102, 0.7096, 0.3523, -0.6102, 0.7096, 0.3523, -0.6102, 0.7096, 0.3523, -0.6102, 0.7096, 0.3523, -0.6102, 0.7096, 0.3523, 0.6102, 0.7096, 0.3523, 0.6102, 0.7096, 0.3523, 0.6102, 0.7096, 0.3523, 0.6102, 0.7096, 0.3523, 0.6102, 0.7096, 0.3523, 0.6102, 0.7096, -0.7046, -9.673e-08, 0.7096, -0.7046, -9.81e-08, 0.7096, -0.7046, -9.744e-08, 0.7096, -0.7046, -9.744e-08, 0.7096, -0.7046, -9.578e-08, 0.7096, -0.7046, -9.673e-08, 0.7096, 0.8213, 5.292e-08, 0.5705, 0.8213, 6.29e-08, 0.5705, 0.8213, 2.816e-08, 0.5705, 0.8213, 2.816e-08, 0.5705, 0.8213, 7.156e-09, 0.5705, 0.8213, 5.292e-08, 0.5705, -0.4107, -0.7113, 0.5705, -0.4107, -0.7113, 0.5705, -0.4107, -0.7113, 0.5705, -0.4107, -0.7113, 0.5705, -0.4107, -0.7113, 0.5705, -0.4107, -0.7113, 0.5705, 6.639e-08, 0.0, -1.0, 0.0, 0.0, -1.0, -4.689e-07, 0.0, -1.0, 6.639e-08, 0.0, -1.0, -4.689e-07, 0.0, -1.0, -1.1e-07, 0.0, -1.0, 6.639e-08, 0.0, -1.0, -1.1e-07, 0.0, -1.0, 1.826e-07, 0.0, -1.0, 1.826e-07, 0.0, -1.0, 0.0, 0.0, -1.0, 6.639e-08, 0.0, -1.0, -0.8265, -8.491e-08, -0.5629, -0.8265, -2.904e-07, -0.5629, -0.8265, -2.403e-07, -0.5629, -0.8265, -2.403e-07, -0.5629, -0.8265, 0.0, -0.5629, -0.8265, -8.491e-08, -0.5629, 0.9051, 2.534e-08, -0.4252, 0.9051, 0.0, -0.4252, 0.9051, 4.062e-08, -0.4252, 0.9051, 4.062e-08, -0.4252, 0.9051, 8.545e-08, -0.4252, 0.9051, 2.534e-08, -0.4252, -0.4526, 0.7839, -0.4252, -0.4526, 0.7839, -0.4252, -0.4526, 0.7839, -0.4252, -0.4526, 0.7839, -0.4252, -0.4526, 0.7839, -0.4252, -0.4526, 0.7839, -0.4252, -0.4526, -0.7839, -0.4252, -0.4526, -0.7839, -0.4252, -0.4526, -0.7839, -0.4252, -0.4526, -0.7839, -0.4252, -0.4526, -0.7839, -0.4252, -0.4526, -0.7839, -0.4252, 0.4133, -0.7158, -0.5629, 0.4133, -0.7158, -0.5629, 0.4133, -0.7158, -0.5629, 0.4133, -0.7158, -0.5629, 0.4133, -0.7158, -0.5629, 0.4133, -0.7158, -0.5629])] * 3)])

# ---- objects
ob_cylinder = bpy.data.objects.new('Cylinder', me_cylinder_001)

# ---- transforms, parenting, visibility, modifiers, constraints
ob_cylinder.location = (0.0, 0.0, 0.0)
ob_cylinder.rotation_euler = (6.29e-08, -2.182e-08, 0.5236)
ob_cylinder.color = (0.8, 0.8, 0.8, 1.0)

# ---- collection membership
col_collection.objects.link(ob_cylinder)

# ---- scene / render settings (as saved in the file)
scene.frame_start = 1; scene.frame_end = 250; scene.frame_set(1)
scene.render.engine = 'BLENDER_EEVEE_NEXT'
scene.render.fps = 25
scene.cycles.sampling_pattern = 'TABULATED_SOBOL'
scene.cycles.use_light_tree = False
scene.view_settings.view_transform = 'Filmic'
bpy.context.view_layer.update()

# ---- added for rendering (the .blend has no active camera and no usable light): camera, sun
cam_auto = bpy.data.cameras.new('AutoCamera')
cam_auto.lens = 50.0
cam_auto.sensor_width = 36.0
cam_auto.clip_end = 1000.0
ob_auto_camera = bpy.data.objects.new('AutoCamera', cam_auto)
scene.collection.objects.link(ob_auto_camera)
ob_auto_camera.location = (4.09326, -5.47868, 2.78488)
ob_auto_camera.rotation_euler = (1.09748, -7.21219e-08, 0.694738)
scene.camera = ob_auto_camera
light_auto_sun = bpy.data.lights.new('AutoSun', 'SUN')
light_auto_sun.energy = 3.0
light_auto_sun.angle = 0.0523599
ob_auto_sun = bpy.data.objects.new('AutoSun', light_auto_sun)
scene.collection.objects.link(ob_auto_sun)
ob_auto_sun.rotation_euler = (0.872665, 0.174533, 0.523599)
bpy.context.view_layer.update()
